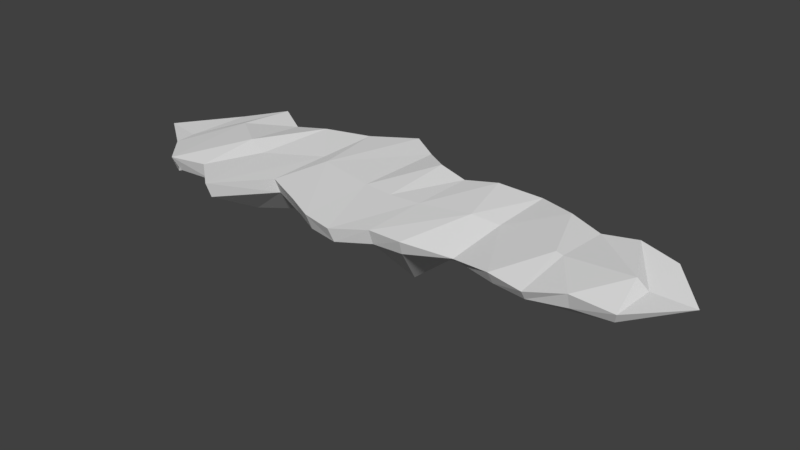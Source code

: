 # Source: KRA_02.blend  (saved by Blender 2.78.0; exported with 4.5.12 LTS)
import bpy
from mathutils import Matrix  # noqa: F401  (used for matrix-valued properties, if any)

bpy.ops.wm.read_factory_settings(use_empty=True)
scene = bpy.context.scene
scene.name = 'Scene'

# ---- collections
col_collection_1 = bpy.data.collections.new('Collection 1'); scene.collection.children.link(col_collection_1)

# ---- world
world_world = bpy.data.worlds.new('World'); scene.world = world_world
world_world.color = (0.05088, 0.05088, 0.05088)
world_world.use_sun_shadow = False
world_world.sun_shadow_jitter_overblur = 0.0
world_world.cycles.sampling_method = 'MANUAL'

# ---- meshes
me_circle_000 = bpy.data.meshes.new('Circle.000')
me_circle_000.from_pydata([(0.9727, -1.116, 0.1007), (0.9727, 1.116, 0.1505), (0.9344, -1.013, -0.1351), (0.9913, 1.012, -0.1278), (0.4863, -1.162, 0.1311), (0.4863, 0.9513, 0.1118), (0.4674, -1.058, -0.1279), (0.4961, 0.8485, -0.1256), (1.243, 0.0944, 0.1311), (0.4194, -0.1051, -1.076), (0.9727, 0.0, -0.6379), (-0.9727, -1.116, 0.1311), (-0.9727, 1.701, 0.1311), (0.0, 1.036, 0.1864), (0.0, -1.441, 0.1062), (-0.9544, -1.013, -0.127), (-1.011, 1.603, -0.1289), (0.01437, 0.9302, -0.131), (0.01289, -1.334, -0.1334), (-0.4863, -1.36, 0.1311), (-0.4863, 1.406, 0.09518), (-0.4623, -1.266, -0.117), (-0.4926, 1.312, -0.1136), (-1.396, 0.03636, 0.1841), (-0.4863, -0.1051, -0.4452), (-0.9727, 0.0, -0.5621), (0.0, -0.1523, -0.5326), (0.0, -0.1523, 0.1311), (0.4863, -0.1051, 0.1311), (-0.4863, -0.1051, 0.1311)], [], [(4, 0, 8, 28), (4, 14, 18, 6), (5, 1, 3, 7), (7, 9, 26, 17), (3, 10, 9, 7), (13, 5, 7, 17), (0, 4, 6, 2), (14, 4, 28, 27), (9, 10, 2, 6), (26, 9, 6, 18), (19, 29, 23, 11), (19, 21, 18, 14), (20, 22, 16, 12), (22, 17, 26, 24), (16, 22, 24, 25), (13, 17, 22, 20), (11, 15, 21, 19), (14, 27, 29, 19), (24, 21, 15, 25), (26, 18, 21, 24), (28, 8, 1, 5), (27, 28, 5, 13), (23, 29, 20, 12), (29, 27, 13, 20), (1, 8, 10, 3), (2, 10, 8, 0), (15, 11, 23, 25), (12, 16, 25, 23)])
me_circle_000.use_remesh_preserve_volume = False
me_circle_000.use_remesh_preserve_attributes = False
me_circle_000.use_mirror_vertex_groups = False
me_circle_000.update()
me_circle_003 = bpy.data.meshes.new('Circle.003')
me_circle_003.from_pydata([(-0.9727, -1.116, 0.1311), (-2.287, -1.564, 0.1311), (-2.287, 0.9835, 0.1771), (-0.9727, 1.701, 0.1311), (-0.9544, -1.013, -0.127), (-2.3, -1.459, -0.1295), (-2.245, 0.8857, -0.1302), (-1.011, 1.603, -0.1289), (-1.63, -0.8201, 0.1311), (-1.63, 1.279, 0.1311), (-1.625, -0.7199, -0.1216), (-1.623, 1.17, -0.1354), (-2.465, -0.2391, 0.1211), (-2.287, -0.5807, -0.6301), (-1.396, 0.03636, 0.1841), (-1.63, 0.2294, 0.1311), (-0.9727, 0.0, -0.5621), (-1.63, 0.2315, -0.755)], [], [(8, 0, 14, 15), (8, 10, 4, 0), (9, 11, 6, 2), (10, 5, 13, 17), (4, 10, 17, 16), (3, 7, 11, 9), (1, 5, 10, 8), (1, 8, 15, 12), (14, 3, 9, 15), (15, 9, 2, 12), (13, 6, 11, 17), (17, 11, 7, 16), (5, 1, 12, 13), (2, 6, 13, 12)])
me_circle_003.use_remesh_preserve_volume = False
me_circle_003.use_remesh_preserve_attributes = False
me_circle_003.use_mirror_vertex_groups = False
me_circle_003.update()
me_circle_005 = bpy.data.meshes.new('Circle.005')
me_circle_005.from_pydata([(-2.287, -1.564, 0.1311), (-3.394, -1.26, 0.1311), (-3.394, 1.221, 0.1311), (-2.287, 0.9835, 0.1771), (-2.3, -1.459, -0.1295), (-3.372, -1.124, -0.1208), (-3.392, 1.077, -0.1246), (-2.245, 0.8857, -0.1302), (-2.854, -1.099, 0.1106), (-2.831, 0.8827, 0.1014), (-2.846, -0.9848, -0.1832), (-2.82, 0.7717, -0.1773), (-2.465, -0.2391, 0.1211), (-3.557, 0.4006, 0.1311), (-2.842, -0.1107, 0.2034), (-2.287, -0.5807, -0.6301), (-3.394, -0.01953, -0.3811), (-2.848, -0.1065, -0.5932)], [], [(14, 12, 3, 9), (9, 11, 6, 2), (8, 10, 4, 0), (17, 16, 6, 11), (15, 17, 11, 7), (1, 5, 10, 8), (3, 7, 11, 9), (13, 14, 9, 2), (1, 8, 14, 13), (8, 0, 12, 14), (4, 10, 17, 15), (10, 5, 16, 17), (2, 6, 16, 13), (5, 1, 13, 16)])
me_circle_005.use_remesh_preserve_volume = False
me_circle_005.use_remesh_preserve_attributes = False
me_circle_005.use_mirror_vertex_groups = False
me_circle_005.update()
me_circle_007 = bpy.data.meshes.new('Circle.007')
me_circle_007.from_pydata([(-3.394, -1.26, 0.1311), (-4.626, -0.1956, 0.03585), (-3.394, 1.221, 0.1311), (-3.933, -0.7031, 0.06412), (-3.936, 0.7135, 0.05028), (-3.372, -1.163, -0.1208), (-4.514, 0.1167, -0.1872), (-3.392, 1.118, -0.1246), (-3.904, -0.6252, -0.03152), (-3.899, 0.6106, -0.04836), (-3.557, 0.4006, 0.1311), (-3.997, -0.3188, 0.0426), (-3.394, -0.01953, -0.3811), (-3.973, 0.002609, -0.3762)], [], [(1, 3, 11), (11, 10, 2, 4), (4, 9, 6, 1), (1, 6, 8, 3), (2, 7, 9, 4), (3, 8, 5, 0), (12, 13, 9, 7), (8, 6, 13), (3, 0, 10, 11), (5, 8, 13, 12), (6, 9, 13), (11, 4, 1)])
me_circle_007.use_remesh_preserve_volume = False
me_circle_007.use_remesh_preserve_attributes = False
me_circle_007.use_mirror_vertex_groups = False
me_circle_007.update()
me_circle_002 = bpy.data.meshes.new('Circle.002')
me_circle_002.from_pydata([(0.9727, -1.116, 0.1007), (2.287, -0.9835, 0.06754), (2.287, 0.9835, 0.1311), (0.9727, 1.116, 0.1505), (0.9344, -1.013, -0.1351), (2.305, -0.8776, -0.132), (2.254, 0.8831, -0.1292), (0.9913, 1.012, -0.1278), (1.63, -0.8201, -0.04368), (1.63, 1.279, 0.04719), (1.626, -0.7216, -0.1193), (1.624, 1.171, -0.1325), (2.718, -0.0861, 0.1449), (2.287, 0.0, -0.7944), (1.243, 0.0944, 0.1311), (1.63, 0.2294, 0.03194), (0.9727, 0.0, -0.6379), (1.63, 0.2294, -0.5064)], [], [(8, 15, 14, 0), (8, 0, 4, 10), (9, 2, 6, 11), (10, 17, 13, 5), (4, 16, 17, 10), (3, 9, 11, 7), (1, 8, 10, 5), (1, 12, 15, 8), (14, 15, 9, 3), (15, 12, 2, 9), (13, 17, 11, 6), (17, 16, 7, 11), (2, 12, 13, 6), (5, 13, 12, 1)])
me_circle_002.use_remesh_preserve_volume = False
me_circle_002.use_remesh_preserve_attributes = False
me_circle_002.use_mirror_vertex_groups = False
me_circle_002.update()
me_circle_004 = bpy.data.meshes.new('Circle.004')
me_circle_004.from_pydata([(2.287, -0.9835, 0.06754), (3.394, -0.888, 0.1311), (3.394, 0.888, 0.1311), (2.287, 0.9835, 0.1311), (2.305, -0.8776, -0.132), (3.372, -0.7864, -0.1266), (3.391, 0.7817, -0.1302), (2.254, 0.8831, -0.1292), (2.84, -1.046, 0.02553), (2.84, 0.8253, 0.06614), (2.829, -0.9386, -0.1333), (2.828, 0.7224, -0.1262), (2.718, -0.0861, 0.1449), (3.831, 0.0, 0.1311), (2.84, -0.1104, 0.1311), (2.287, 0.0, -0.7944), (3.384, 2.51e-08, -0.6446), (2.906, -0.1104, -0.5243)], [], [(14, 9, 3, 12), (9, 2, 6, 11), (8, 0, 4, 10), (17, 11, 6, 16), (15, 7, 11, 17), (1, 8, 10, 5), (3, 9, 11, 7), (13, 2, 9, 14), (1, 13, 14, 8), (8, 14, 12, 0), (4, 15, 17, 10), (10, 17, 16, 5), (5, 16, 13, 1), (2, 13, 16, 6)])
me_circle_004.use_remesh_preserve_volume = False
me_circle_004.use_remesh_preserve_attributes = False
me_circle_004.use_mirror_vertex_groups = False
me_circle_004.update()
me_circle_006 = bpy.data.meshes.new('Circle.006')
me_circle_006.from_pydata([(3.394, -0.888, 0.1311), (4.626, 0.1262, -0.08781), (3.394, 0.888, 0.1311), (4.01, -0.7908, 0.0351), (4.01, 0.7908, 0.04278), (3.372, -0.7864, -0.1266), (4.518, 0.1173, -0.1345), (3.391, 0.7817, -0.1302), (3.949, -0.7001, -0.1352), (3.956, 0.6969, -0.1335), (3.831, 0.0, 0.1311), (4.01, 0.0, -0.007153), (3.384, 2.51e-08, -0.6446), (3.838, 2.443e-08, -0.4522)], [], [(1, 11, 3), (11, 4, 2, 10), (4, 1, 6, 9), (1, 3, 8, 6), (2, 4, 9, 7), (3, 0, 5, 8), (12, 7, 9, 13), (8, 13, 6), (3, 11, 10, 0), (5, 12, 13, 8), (6, 13, 9), (11, 1, 4)])
me_circle_006.use_remesh_preserve_volume = False
me_circle_006.use_remesh_preserve_attributes = False
me_circle_006.use_mirror_vertex_groups = False
me_circle_006.update()

# ---- objects
ob_kra02 = bpy.data.objects.new('Kra02', None)
ob_kra02c = bpy.data.objects.new('Kra02C', me_circle_000)
ob_kra02l01 = bpy.data.objects.new('Kra02L01', me_circle_003)
ob_kra02l02 = bpy.data.objects.new('Kra02L02', me_circle_005)
ob_kra02l03 = bpy.data.objects.new('Kra02L03', me_circle_007)
ob_kra02r01 = bpy.data.objects.new('Kra02R01', me_circle_002)
ob_kra02r02 = bpy.data.objects.new('Kra02R02', me_circle_004)
ob_kra02r03 = bpy.data.objects.new('Kra02R03', me_circle_006)

# ---- transforms, parenting, visibility, modifiers, constraints
ob_kra02.location = (0.0, 0.0, 0.0)
ob_kra02.rotation_euler = (-1.571, -0.0, 0.0)
ob_kra02.empty_image_offset = (0.0, 0.0)
ob_kra02.lineart.crease_threshold = 0.0
ob_kra02c.parent = ob_kra02
ob_kra02c.location = (0.0, 0.0, 0.0)
ob_kra02c.rotation_euler = (1.571, -0.0, 0.0)
ob_kra02c.lineart.crease_threshold = 0.0
ob_kra02l01.parent = ob_kra02
ob_kra02l01.location = (0.0, 0.0, 0.0)
ob_kra02l01.rotation_euler = (1.571, -0.0, 0.0)
ob_kra02l01.lineart.crease_threshold = 0.0
ob_kra02l02.parent = ob_kra02
ob_kra02l02.location = (0.0, 0.0, 0.0)
ob_kra02l02.rotation_euler = (1.571, -0.0, 0.0)
ob_kra02l02.lineart.crease_threshold = 0.0
ob_kra02l03.parent = ob_kra02
ob_kra02l03.location = (0.0, 0.0, 0.0)
ob_kra02l03.rotation_euler = (1.571, -0.0, 0.0)
ob_kra02l03.lineart.crease_threshold = 0.0
ob_kra02r01.parent = ob_kra02
ob_kra02r01.location = (0.0, 0.0, 0.0)
ob_kra02r01.rotation_euler = (1.571, -0.0, 0.0)
ob_kra02r01.lineart.crease_threshold = 0.0
ob_kra02r02.parent = ob_kra02
ob_kra02r02.location = (0.0, 0.0, 0.0)
ob_kra02r02.rotation_euler = (1.571, -0.0, 0.0)
ob_kra02r02.lineart.crease_threshold = 0.0
ob_kra02r03.parent = ob_kra02
ob_kra02r03.location = (0.0, 0.0, 0.0)
ob_kra02r03.rotation_euler = (1.571, -0.0, 0.0)
ob_kra02r03.lineart.crease_threshold = 0.0

# ---- collection membership
col_collection_1.objects.link(ob_kra02)
col_collection_1.objects.link(ob_kra02c)
col_collection_1.objects.link(ob_kra02l01)
col_collection_1.objects.link(ob_kra02l02)
col_collection_1.objects.link(ob_kra02l03)
col_collection_1.objects.link(ob_kra02r01)
col_collection_1.objects.link(ob_kra02r02)
col_collection_1.objects.link(ob_kra02r03)

# ---- scene / render settings (as saved in the file)
scene.frame_start = 1; scene.frame_end = 250; scene.frame_set(1)
scene.render.engine = 'BLENDER_EEVEE_NEXT'
scene.render.resolution_percentage = 50
scene.render.dither_intensity = 0.0
scene.cycles.use_denoising = False
scene.cycles.samples = 128
scene.cycles.sampling_pattern = 'TABULATED_SOBOL'
scene.cycles.light_sampling_threshold = 0.0
scene.cycles.use_adaptive_sampling = False
scene.cycles.use_light_tree = False
scene.cycles.blur_glossy = 0.0
scene.cycles.sample_clamp_indirect = 0.0
scene.view_settings.view_transform = 'Standard'
bpy.context.view_layer.update()

# ---- added for rendering (the .blend has no active camera and no usable light): camera, sun
cam_auto = bpy.data.cameras.new('AutoCamera')
cam_auto.lens = 50.0
cam_auto.sensor_width = 36.0
cam_auto.clip_end = 1000.0
ob_auto_camera = bpy.data.objects.new('AutoCamera', cam_auto)
scene.collection.objects.link(ob_auto_camera)
ob_auto_camera.location = (9.15483, -10.9172, 6.88741)
ob_auto_camera.rotation_euler = (1.09748, -7.21219e-08, 0.694738)
scene.camera = ob_auto_camera
light_auto_sun = bpy.data.lights.new('AutoSun', 'SUN')
light_auto_sun.energy = 3.0
light_auto_sun.angle = 0.0523599
ob_auto_sun = bpy.data.objects.new('AutoSun', light_auto_sun)
scene.collection.objects.link(ob_auto_sun)
ob_auto_sun.rotation_euler = (0.872665, 0.174533, 0.523599)
bpy.context.view_layer.update()
